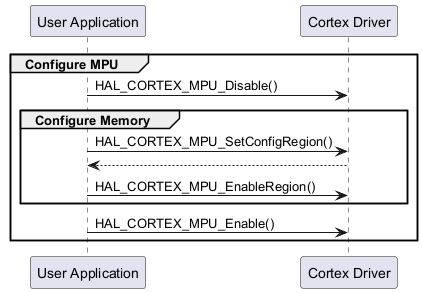

The diagram above was rendered by PlantUML. Its source (embedded in the PNG):
@startuml
group Configure MPU
"User Application"->"Cortex Driver" : HAL_CORTEX_MPU_Disable()
group Configure Memory
"User Application"->"Cortex Driver" : HAL_CORTEX_MPU_SetConfigRegion()
"Cortex Driver"-->"User Application"
"User Application"->"Cortex Driver" : HAL_CORTEX_MPU_EnableRegion()
end
"User Application"->"Cortex Driver" : HAL_CORTEX_MPU_Enable()
end
@enduml